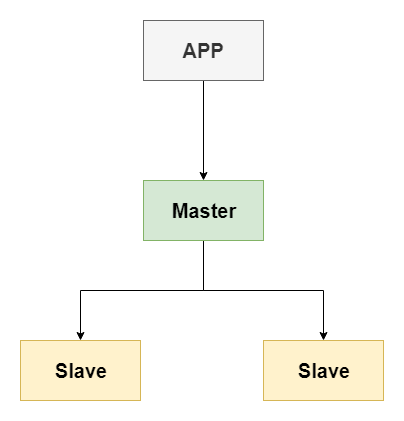

The diagram above was exported from draw.io. Its source (the exported page's mxGraphModel, read from the mxfile embedded in the PNG):
<mxGraphModel dx="-232" dy="-345" grid="1" gridSize="10" guides="1" tooltips="1" connect="1" arrows="1" fold="1" page="1" pageScale="1" pageWidth="827" pageHeight="1169" math="0" shadow="0">
  <root>
    <mxCell id="0" />
    <mxCell id="1" parent="0" />
    <mxCell id="2" style="edgeStyle=orthogonalEdgeStyle;rounded=0;orthogonalLoop=1;jettySize=auto;html=1;exitX=0.5;exitY=1;exitDx=0;exitDy=0;" edge="1" source="3" target="6" parent="1">
      <mxGeometry relative="1" as="geometry" />
    </mxCell>
    <mxCell id="3" value="APP" style="rounded=0;whiteSpace=wrap;html=1;fillColor=#f5f5f5;strokeColor=#666666;fontColor=#333333;fontSize=20;fontStyle=1" vertex="1" parent="1">
      <mxGeometry x="2043" y="1200" width="120" height="60" as="geometry" />
    </mxCell>
    <mxCell id="4" style="edgeStyle=orthogonalEdgeStyle;rounded=0;orthogonalLoop=1;jettySize=auto;html=1;exitX=0.5;exitY=1;exitDx=0;exitDy=0;entryX=0.5;entryY=0;entryDx=0;entryDy=0;" edge="1" source="6" target="7" parent="1">
      <mxGeometry relative="1" as="geometry" />
    </mxCell>
    <mxCell id="5" style="edgeStyle=orthogonalEdgeStyle;rounded=0;orthogonalLoop=1;jettySize=auto;html=1;exitX=0.5;exitY=1;exitDx=0;exitDy=0;" edge="1" source="6" target="8" parent="1">
      <mxGeometry relative="1" as="geometry" />
    </mxCell>
    <mxCell id="6" value="Master" style="rounded=0;whiteSpace=wrap;html=1;fillColor=#d5e8d4;strokeColor=#82b366;fontSize=20;fontStyle=1" vertex="1" parent="1">
      <mxGeometry x="2043" y="1360" width="120" height="60" as="geometry" />
    </mxCell>
    <mxCell id="7" value="Slave" style="rounded=0;whiteSpace=wrap;html=1;fillColor=#fff2cc;strokeColor=#d6b656;fontSize=20;fontStyle=1" vertex="1" parent="1">
      <mxGeometry x="1920" y="1520" width="120" height="60" as="geometry" />
    </mxCell>
    <mxCell id="8" value="Slave" style="rounded=0;whiteSpace=wrap;html=1;fillColor=#fff2cc;strokeColor=#d6b656;fontSize=20;fontStyle=1" vertex="1" parent="1">
      <mxGeometry x="2163" y="1520" width="120" height="60" as="geometry" />
    </mxCell>
  </root>
</mxGraphModel>